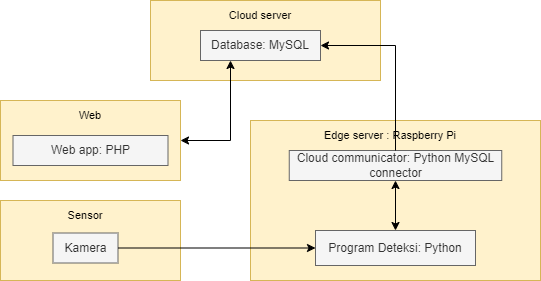

The diagram above was exported from draw.io. Its source (the exported page's mxGraphModel, read from the mxfile embedded in the PNG):
<mxGraphModel dx="487" dy="612" grid="1" gridSize="10" guides="1" tooltips="1" connect="1" arrows="1" fold="1" page="1" pageScale="1" pageWidth="850" pageHeight="1100" math="0" shadow="0">
  <root>
    <mxCell id="0" />
    <mxCell id="1" parent="0" />
    <mxCell id="Ph4tXzvPtY-R023YKV5H-1" value="" style="rounded=0;whiteSpace=wrap;html=1;fillColor=#fff2cc;strokeColor=#d6b656;" parent="1" vertex="1">
      <mxGeometry x="300" y="80" width="230" height="80" as="geometry" />
    </mxCell>
    <mxCell id="Ph4tXzvPtY-R023YKV5H-2" value="Cloud server" style="text;html=1;strokeColor=none;fillColor=none;align=center;verticalAlign=middle;whiteSpace=wrap;rounded=0;fontSize=11;" parent="1" vertex="1">
      <mxGeometry x="370" y="80" width="80" height="30" as="geometry" />
    </mxCell>
    <mxCell id="Ph4tXzvPtY-R023YKV5H-4" value="" style="rounded=0;whiteSpace=wrap;html=1;fillColor=#fff2cc;strokeColor=#d6b656;" parent="1" vertex="1">
      <mxGeometry x="400" y="200" width="290" height="160" as="geometry" />
    </mxCell>
    <mxCell id="Ph4tXzvPtY-R023YKV5H-5" value="Edge server : Raspberry Pi" style="text;html=1;strokeColor=none;fillColor=none;align=center;verticalAlign=middle;whiteSpace=wrap;rounded=0;fontSize=11;" parent="1" vertex="1">
      <mxGeometry x="470" y="200" width="140" height="30" as="geometry" />
    </mxCell>
    <mxCell id="Ph4tXzvPtY-R023YKV5H-6" value="Program Deteksi: Python" style="rounded=0;whiteSpace=wrap;html=1;fillColor=#f5f5f5;fontColor=#333333;strokeColor=#666666;" parent="1" vertex="1">
      <mxGeometry x="465" y="310" width="160" height="35" as="geometry" />
    </mxCell>
    <mxCell id="Ph4tXzvPtY-R023YKV5H-7" value="" style="rounded=0;whiteSpace=wrap;html=1;fillColor=#fff2cc;strokeColor=#d6b656;" parent="1" vertex="1">
      <mxGeometry x="150" y="280" width="180" height="80" as="geometry" />
    </mxCell>
    <mxCell id="Ph4tXzvPtY-R023YKV5H-8" value="Sensor" style="text;html=1;strokeColor=none;fillColor=none;align=center;verticalAlign=middle;whiteSpace=wrap;rounded=0;fontSize=11;" parent="1" vertex="1">
      <mxGeometry x="165" y="280" width="140" height="30" as="geometry" />
    </mxCell>
    <mxCell id="Ph4tXzvPtY-R023YKV5H-9" value="Kamera" style="rounded=0;whiteSpace=wrap;html=1;fillColor=#f5f5f5;fontColor=#333333;strokeColor=#666666;" parent="1" vertex="1">
      <mxGeometry x="202.5" y="312.5" width="65" height="30" as="geometry" />
    </mxCell>
    <mxCell id="Ph4tXzvPtY-R023YKV5H-10" value="" style="endArrow=classic;html=1;rounded=0;exitX=1;exitY=0.5;exitDx=0;exitDy=0;entryX=0;entryY=0.5;entryDx=0;entryDy=0;" parent="1" source="Ph4tXzvPtY-R023YKV5H-9" target="Ph4tXzvPtY-R023YKV5H-6" edge="1">
      <mxGeometry width="50" height="50" relative="1" as="geometry">
        <mxPoint x="460" y="490" as="sourcePoint" />
        <mxPoint x="510" y="440" as="targetPoint" />
      </mxGeometry>
    </mxCell>
    <mxCell id="Ph4tXzvPtY-R023YKV5H-11" value="" style="rounded=0;whiteSpace=wrap;html=1;fillColor=#fff2cc;strokeColor=#d6b656;" parent="1" vertex="1">
      <mxGeometry x="150" y="180" width="180" height="80" as="geometry" />
    </mxCell>
    <mxCell id="Ph4tXzvPtY-R023YKV5H-12" value="Web" style="text;html=1;strokeColor=none;fillColor=none;align=center;verticalAlign=middle;whiteSpace=wrap;rounded=0;fontSize=11;" parent="1" vertex="1">
      <mxGeometry x="170" y="180" width="140" height="30" as="geometry" />
    </mxCell>
    <mxCell id="Ph4tXzvPtY-R023YKV5H-13" value="Web app: PHP" style="rounded=0;whiteSpace=wrap;html=1;fillColor=#f5f5f5;fontColor=#333333;strokeColor=#666666;" parent="1" vertex="1">
      <mxGeometry x="162.5" y="215" width="155" height="30" as="geometry" />
    </mxCell>
    <mxCell id="4GcsI6W2AwiWwQ9MrZtk-1" value="Database: MySQL" style="rounded=0;whiteSpace=wrap;html=1;fillColor=#f5f5f5;fontColor=#333333;strokeColor=#666666;" vertex="1" parent="1">
      <mxGeometry x="350" y="110" width="120" height="30" as="geometry" />
    </mxCell>
    <mxCell id="4GcsI6W2AwiWwQ9MrZtk-4" value="" style="endArrow=classic;startArrow=classic;html=1;rounded=0;entryX=0.25;entryY=1;entryDx=0;entryDy=0;exitX=1;exitY=0.5;exitDx=0;exitDy=0;" edge="1" parent="1" source="Ph4tXzvPtY-R023YKV5H-11" target="4GcsI6W2AwiWwQ9MrZtk-1">
      <mxGeometry width="50" height="50" relative="1" as="geometry">
        <mxPoint x="290" y="280" as="sourcePoint" />
        <mxPoint x="340" y="230" as="targetPoint" />
        <Array as="points">
          <mxPoint x="380" y="220" />
        </Array>
      </mxGeometry>
    </mxCell>
    <mxCell id="4GcsI6W2AwiWwQ9MrZtk-5" value="Cloud communicator: Python MySQL connector" style="rounded=0;whiteSpace=wrap;html=1;fillColor=#f5f5f5;fontColor=#333333;strokeColor=#666666;" vertex="1" parent="1">
      <mxGeometry x="438.75" y="230" width="212.5" height="30" as="geometry" />
    </mxCell>
    <mxCell id="4GcsI6W2AwiWwQ9MrZtk-7" value="" style="endArrow=classic;html=1;rounded=0;exitX=0.5;exitY=0;exitDx=0;exitDy=0;entryX=1;entryY=0.5;entryDx=0;entryDy=0;" edge="1" parent="1" source="4GcsI6W2AwiWwQ9MrZtk-5" target="4GcsI6W2AwiWwQ9MrZtk-1">
      <mxGeometry width="50" height="50" relative="1" as="geometry">
        <mxPoint x="490" y="250" as="sourcePoint" />
        <mxPoint x="540" y="200" as="targetPoint" />
        <Array as="points">
          <mxPoint x="545" y="125" />
        </Array>
      </mxGeometry>
    </mxCell>
    <mxCell id="4GcsI6W2AwiWwQ9MrZtk-9" value="" style="endArrow=classic;startArrow=classic;html=1;rounded=0;entryX=0.5;entryY=1;entryDx=0;entryDy=0;" edge="1" parent="1" target="4GcsI6W2AwiWwQ9MrZtk-5">
      <mxGeometry width="50" height="50" relative="1" as="geometry">
        <mxPoint x="545" y="310" as="sourcePoint" />
        <mxPoint x="540" y="200" as="targetPoint" />
        <Array as="points">
          <mxPoint x="545" y="310" />
        </Array>
      </mxGeometry>
    </mxCell>
  </root>
</mxGraphModel>